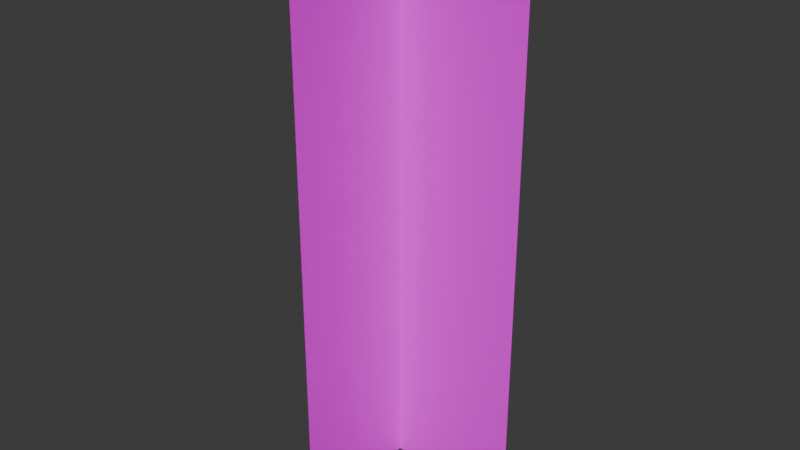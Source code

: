 # Source: herbefine.blend  (saved by Blender 4.3.34; exported with 4.5.12 LTS)
import bpy
from mathutils import Matrix  # noqa: F401  (used for matrix-valued properties, if any)

bpy.ops.wm.read_factory_settings(use_empty=True)
scene = bpy.context.scene
scene.name = 'Scene'

# ---- collections
col_collection = bpy.data.collections.new('Collection'); scene.collection.children.link(col_collection)

# ---- images (referenced by path relative to the original .blend; pixels are not part of the script)
import os
ASSET_DIR = os.environ.get("B2B_ASSET_DIR", "")  # directory of the original .blend (textures are referenced by path, not embedded)
HERE = os.path.dirname(os.path.abspath(__file__))  # packed textures are extracted next to this script under _unpacked/

def load_image(name, relpath, width, height, colorspace="sRGB"):
    """Load a texture the original file referenced (path relative to the .blend, or extracted next to this script)."""
    p = next((c for c in (os.path.join(HERE, relpath), os.path.join(ASSET_DIR, relpath)) if relpath and os.path.exists(c)), "")
    if p:
        img = bpy.data.images.load(p, check_existing=True)
        img.name = name
    else:  # same state as the original file: an image datablock whose file is absent (Cycles renders it pink)
        img = bpy.data.images.new(name, width, height)
        img.source = "FILE"
        img.filepath = "//" + (relpath or name)
    img.colorspace_settings.name = colorspace
    return img
img_herbefine01 = load_image('herbefine01', 'herbefine016x32_01.png', 1024, 1024, 'sRGB')
img_herbefine01_001 = load_image('herbefine01.001', 'herbefine016x32_01.png', 1024, 1024, 'sRGB')

# ---- materials (node trees are filled in below, after node groups)
mat_herbefine01 = bpy.data.materials.new('herbefine01')
mat_herbefine01_001 = bpy.data.materials.new('herbefine01.001')

# ---- material node trees
mat_herbefine01.use_nodes = True; mat_herbefine01.node_tree.nodes.clear()
_N = mat_herbefine01.node_tree.nodes; _L = mat_herbefine01.node_tree.links
n0 = _N.new('ShaderNodeBsdfPrincipled'); n0.name = 'Principled BSDF'; n0.location = (10, 300)
n1 = _N.new('ShaderNodeOutputMaterial'); n1.name = 'Material Output'; n1.location = (300, 300)
n2 = _N.new('ShaderNodeTexImage'); n2.name = 'Image Texture'; n2.location = (-439, 212)
n2.image = img_herbefine01
_L.new(n0.outputs[0], n1.inputs[0])
_L.new(n2.outputs[0], n0.inputs[0])
_L.new(n2.outputs[1], n0.inputs[4])
n1.is_active_output = True
mat_herbefine01_001.use_nodes = True; mat_herbefine01_001.node_tree.nodes.clear()
_N = mat_herbefine01_001.node_tree.nodes; _L = mat_herbefine01_001.node_tree.links
n0 = _N.new('ShaderNodeBsdfPrincipled'); n0.name = 'Principled BSDF'; n0.location = (10, 300)
n1 = _N.new('ShaderNodeOutputMaterial'); n1.name = 'Material Output'; n1.location = (300, 300)
n2 = _N.new('ShaderNodeTexImage'); n2.name = 'Image Texture'; n2.location = (-439, 212)
n2.image = img_herbefine01_001
_L.new(n0.outputs[0], n1.inputs[0])
_L.new(n2.outputs[0], n0.inputs[0])
_L.new(n2.outputs[1], n0.inputs[4])
n1.is_active_output = True

# ---- world
world_world = bpy.data.worlds.new('World'); scene.world = world_world
world_world.use_nodes = True; world_world.node_tree.nodes.clear()
_N = world_world.node_tree.nodes; _L = world_world.node_tree.links
n0 = _N.new('ShaderNodeOutputWorld'); n0.name = 'World Output'; n0.location = (300, 300)
n1 = _N.new('ShaderNodeBackground'); n1.name = 'Background'; n1.location = (10, 300)
n1.inputs[0].default_value = (0.05088, 0.05088, 0.05088, 1.0)
_L.new(n1.outputs[0], n0.inputs[0])
n0.is_active_output = True
world_world.color = (0.05088, 0.05088, 0.05088)
world_world.sun_shadow_jitter_overblur = 0.0

# ---- meshes
me_plane = bpy.data.meshes.new('Plane')
me_plane.from_pydata([(-7.55e-08, -0.5, 2.0), (7.55e-08, -0.5, 0.0), (-7.55e-08, 0.5, 2.0), (7.55e-08, 0.5, 0.0)], [], [(0, 1, 3, 2)])
_uv = me_plane.uv_layers.new(name='UVMap')
_uv.uv.foreach_set('vector', [0.0827, 0.9671, 0.0827, 0.03289, 0.9173, 0.03289, 0.9173, 0.9671])
me_plane.materials.append(mat_herbefine01)
me_plane.update()
me_plane_001 = bpy.data.meshes.new('Plane.001')
me_plane_001.from_pydata([(-7.55e-08, -0.5, 2.0), (7.55e-08, -0.5, 0.0), (-7.55e-08, 0.5, 2.0), (7.55e-08, 0.5, 0.0)], [], [(0, 1, 3, 2)])
_uv = me_plane_001.uv_layers.new(name='UVMap')
_uv.uv.foreach_set('vector', [0.0827, 0.9671, 0.0827, 0.03289, 0.9173, 0.03289, 0.9173, 0.9671])
me_plane_001.materials.append(mat_herbefine01_001)
me_plane_001.update()

# ---- objects
ob_plane = bpy.data.objects.new('Plane', me_plane)
ob_plane_001 = bpy.data.objects.new('Plane.001', me_plane_001)

# ---- transforms, parenting, visibility, modifiers, constraints
ob_plane.location = (0.0, 0.0, 0.0)
ob_plane_001.location = (0.0, 0.0, 0.0)
ob_plane_001.rotation_euler = (0.0, -0.0, -1.571)

# ---- collection membership
col_collection.objects.link(ob_plane)
col_collection.objects.link(ob_plane_001)

# ---- scene / render settings (as saved in the file)
scene.frame_start = 1; scene.frame_end = 250; scene.frame_set(1)
scene.render.engine = 'BLENDER_EEVEE_NEXT'
bpy.context.view_layer.update()

# ---- added for rendering (the .blend has no active camera and no usable light): camera, sun
cam_auto = bpy.data.cameras.new('AutoCamera')
cam_auto.lens = 50.0
cam_auto.sensor_width = 36.0
cam_auto.clip_end = 1000.0
ob_auto_camera = bpy.data.objects.new('AutoCamera', cam_auto)
scene.collection.objects.link(ob_auto_camera)
ob_auto_camera.location = (2.26633, -2.71959, 2.81306)
ob_auto_camera.rotation_euler = (1.09748, -7.21219e-08, 0.694738)
scene.camera = ob_auto_camera
light_auto_sun = bpy.data.lights.new('AutoSun', 'SUN')
light_auto_sun.energy = 3.0
light_auto_sun.angle = 0.0523599
ob_auto_sun = bpy.data.objects.new('AutoSun', light_auto_sun)
scene.collection.objects.link(ob_auto_sun)
ob_auto_sun.rotation_euler = (0.872665, 0.174533, 0.523599)
bpy.context.view_layer.update()
